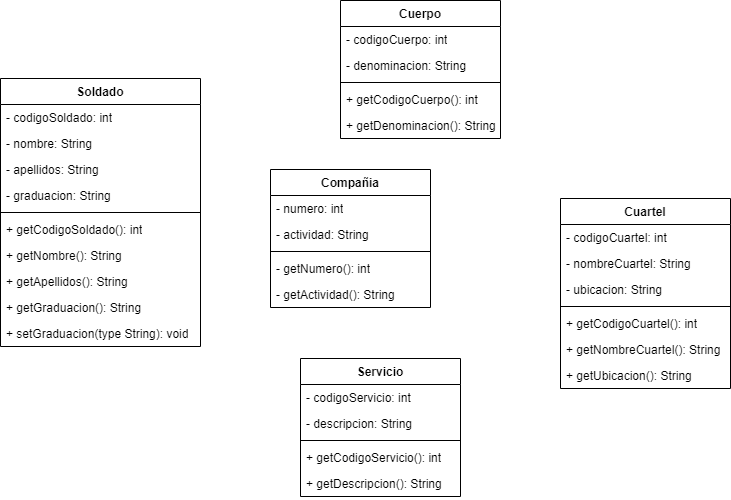

The diagram above was exported from draw.io. Its source (the exported page's mxGraphModel, read from the mxfile embedded in the PNG):
<mxGraphModel dx="1050" dy="591" grid="1" gridSize="10" guides="1" tooltips="1" connect="1" arrows="1" fold="1" page="1" pageScale="1" pageWidth="827" pageHeight="1169" background="#ffffff" math="0" shadow="0">
  <root>
    <mxCell id="0" />
    <mxCell id="1" parent="0" />
    <mxCell id="PpWsyIpX_qgF2IGkZaWw-1" value="Soldado" style="swimlane;fontStyle=1;align=center;verticalAlign=top;childLayout=stackLayout;horizontal=1;startSize=26;horizontalStack=0;resizeParent=1;resizeParentMax=0;resizeLast=0;collapsible=1;marginBottom=0;whiteSpace=wrap;html=1;" vertex="1" parent="1">
      <mxGeometry x="50" y="180" width="200" height="268" as="geometry" />
    </mxCell>
    <mxCell id="PpWsyIpX_qgF2IGkZaWw-2" value="- codigoSoldado: int" style="text;strokeColor=none;fillColor=none;align=left;verticalAlign=top;spacingLeft=4;spacingRight=4;overflow=hidden;rotatable=0;points=[[0,0.5],[1,0.5]];portConstraint=eastwest;whiteSpace=wrap;html=1;" vertex="1" parent="PpWsyIpX_qgF2IGkZaWw-1">
      <mxGeometry y="26" width="200" height="26" as="geometry" />
    </mxCell>
    <mxCell id="PpWsyIpX_qgF2IGkZaWw-6" value="- nombre: String" style="text;strokeColor=none;fillColor=none;align=left;verticalAlign=top;spacingLeft=4;spacingRight=4;overflow=hidden;rotatable=0;points=[[0,0.5],[1,0.5]];portConstraint=eastwest;whiteSpace=wrap;html=1;" vertex="1" parent="PpWsyIpX_qgF2IGkZaWw-1">
      <mxGeometry y="52" width="200" height="26" as="geometry" />
    </mxCell>
    <mxCell id="PpWsyIpX_qgF2IGkZaWw-5" value="- apellidos: String" style="text;strokeColor=none;fillColor=none;align=left;verticalAlign=top;spacingLeft=4;spacingRight=4;overflow=hidden;rotatable=0;points=[[0,0.5],[1,0.5]];portConstraint=eastwest;whiteSpace=wrap;html=1;" vertex="1" parent="PpWsyIpX_qgF2IGkZaWw-1">
      <mxGeometry y="78" width="200" height="26" as="geometry" />
    </mxCell>
    <mxCell id="PpWsyIpX_qgF2IGkZaWw-7" value="- graduacion: String" style="text;strokeColor=none;fillColor=none;align=left;verticalAlign=top;spacingLeft=4;spacingRight=4;overflow=hidden;rotatable=0;points=[[0,0.5],[1,0.5]];portConstraint=eastwest;whiteSpace=wrap;html=1;" vertex="1" parent="PpWsyIpX_qgF2IGkZaWw-1">
      <mxGeometry y="104" width="200" height="26" as="geometry" />
    </mxCell>
    <mxCell id="PpWsyIpX_qgF2IGkZaWw-3" value="" style="line;strokeWidth=1;fillColor=none;align=left;verticalAlign=middle;spacingTop=-1;spacingLeft=3;spacingRight=3;rotatable=0;labelPosition=right;points=[];portConstraint=eastwest;strokeColor=inherit;" vertex="1" parent="PpWsyIpX_qgF2IGkZaWw-1">
      <mxGeometry y="130" width="200" height="8" as="geometry" />
    </mxCell>
    <mxCell id="PpWsyIpX_qgF2IGkZaWw-4" value="+ getCodigoSoldado(): int" style="text;strokeColor=none;fillColor=none;align=left;verticalAlign=top;spacingLeft=4;spacingRight=4;overflow=hidden;rotatable=0;points=[[0,0.5],[1,0.5]];portConstraint=eastwest;whiteSpace=wrap;html=1;" vertex="1" parent="PpWsyIpX_qgF2IGkZaWw-1">
      <mxGeometry y="138" width="200" height="26" as="geometry" />
    </mxCell>
    <mxCell id="PpWsyIpX_qgF2IGkZaWw-14" value="+ getNombre(): String" style="text;strokeColor=none;fillColor=none;align=left;verticalAlign=top;spacingLeft=4;spacingRight=4;overflow=hidden;rotatable=0;points=[[0,0.5],[1,0.5]];portConstraint=eastwest;whiteSpace=wrap;html=1;" vertex="1" parent="PpWsyIpX_qgF2IGkZaWw-1">
      <mxGeometry y="164" width="200" height="26" as="geometry" />
    </mxCell>
    <mxCell id="PpWsyIpX_qgF2IGkZaWw-16" value="+ getApellidos(): String" style="text;strokeColor=none;fillColor=none;align=left;verticalAlign=top;spacingLeft=4;spacingRight=4;overflow=hidden;rotatable=0;points=[[0,0.5],[1,0.5]];portConstraint=eastwest;whiteSpace=wrap;html=1;" vertex="1" parent="PpWsyIpX_qgF2IGkZaWw-1">
      <mxGeometry y="190" width="200" height="26" as="geometry" />
    </mxCell>
    <mxCell id="PpWsyIpX_qgF2IGkZaWw-17" value="+ getGraduacion(): String" style="text;strokeColor=none;fillColor=none;align=left;verticalAlign=top;spacingLeft=4;spacingRight=4;overflow=hidden;rotatable=0;points=[[0,0.5],[1,0.5]];portConstraint=eastwest;whiteSpace=wrap;html=1;" vertex="1" parent="PpWsyIpX_qgF2IGkZaWw-1">
      <mxGeometry y="216" width="200" height="26" as="geometry" />
    </mxCell>
    <mxCell id="PpWsyIpX_qgF2IGkZaWw-15" value="+ setGraduacion(type String): void" style="text;strokeColor=none;fillColor=none;align=left;verticalAlign=top;spacingLeft=4;spacingRight=4;overflow=hidden;rotatable=0;points=[[0,0.5],[1,0.5]];portConstraint=eastwest;whiteSpace=wrap;html=1;" vertex="1" parent="PpWsyIpX_qgF2IGkZaWw-1">
      <mxGeometry y="242" width="200" height="26" as="geometry" />
    </mxCell>
    <mxCell id="PpWsyIpX_qgF2IGkZaWw-8" value="Cuartel" style="swimlane;fontStyle=1;align=center;verticalAlign=top;childLayout=stackLayout;horizontal=1;startSize=26;horizontalStack=0;resizeParent=1;resizeParentMax=0;resizeLast=0;collapsible=1;marginBottom=0;whiteSpace=wrap;html=1;" vertex="1" parent="1">
      <mxGeometry x="610" y="300" width="170" height="190" as="geometry" />
    </mxCell>
    <mxCell id="PpWsyIpX_qgF2IGkZaWw-9" value="- codigoCuartel: int" style="text;strokeColor=none;fillColor=none;align=left;verticalAlign=top;spacingLeft=4;spacingRight=4;overflow=hidden;rotatable=0;points=[[0,0.5],[1,0.5]];portConstraint=eastwest;whiteSpace=wrap;html=1;" vertex="1" parent="PpWsyIpX_qgF2IGkZaWw-8">
      <mxGeometry y="26" width="170" height="26" as="geometry" />
    </mxCell>
    <mxCell id="PpWsyIpX_qgF2IGkZaWw-13" value="- nombreCuartel: String" style="text;strokeColor=none;fillColor=none;align=left;verticalAlign=top;spacingLeft=4;spacingRight=4;overflow=hidden;rotatable=0;points=[[0,0.5],[1,0.5]];portConstraint=eastwest;whiteSpace=wrap;html=1;" vertex="1" parent="PpWsyIpX_qgF2IGkZaWw-8">
      <mxGeometry y="52" width="170" height="26" as="geometry" />
    </mxCell>
    <mxCell id="PpWsyIpX_qgF2IGkZaWw-12" value="- ubicacion: String" style="text;strokeColor=none;fillColor=none;align=left;verticalAlign=top;spacingLeft=4;spacingRight=4;overflow=hidden;rotatable=0;points=[[0,0.5],[1,0.5]];portConstraint=eastwest;whiteSpace=wrap;html=1;" vertex="1" parent="PpWsyIpX_qgF2IGkZaWw-8">
      <mxGeometry y="78" width="170" height="26" as="geometry" />
    </mxCell>
    <mxCell id="PpWsyIpX_qgF2IGkZaWw-10" value="" style="line;strokeWidth=1;fillColor=none;align=left;verticalAlign=middle;spacingTop=-1;spacingLeft=3;spacingRight=3;rotatable=0;labelPosition=right;points=[];portConstraint=eastwest;strokeColor=inherit;" vertex="1" parent="PpWsyIpX_qgF2IGkZaWw-8">
      <mxGeometry y="104" width="170" height="8" as="geometry" />
    </mxCell>
    <mxCell id="PpWsyIpX_qgF2IGkZaWw-11" value="+ getCodigoCuartel(): int" style="text;strokeColor=none;fillColor=none;align=left;verticalAlign=top;spacingLeft=4;spacingRight=4;overflow=hidden;rotatable=0;points=[[0,0.5],[1,0.5]];portConstraint=eastwest;whiteSpace=wrap;html=1;" vertex="1" parent="PpWsyIpX_qgF2IGkZaWw-8">
      <mxGeometry y="112" width="170" height="26" as="geometry" />
    </mxCell>
    <mxCell id="PpWsyIpX_qgF2IGkZaWw-20" value="+ getNombreCuartel(): String" style="text;strokeColor=none;fillColor=none;align=left;verticalAlign=top;spacingLeft=4;spacingRight=4;overflow=hidden;rotatable=0;points=[[0,0.5],[1,0.5]];portConstraint=eastwest;whiteSpace=wrap;html=1;" vertex="1" parent="PpWsyIpX_qgF2IGkZaWw-8">
      <mxGeometry y="138" width="170" height="26" as="geometry" />
    </mxCell>
    <mxCell id="PpWsyIpX_qgF2IGkZaWw-19" value="+ getUbicacion(): String" style="text;strokeColor=none;fillColor=none;align=left;verticalAlign=top;spacingLeft=4;spacingRight=4;overflow=hidden;rotatable=0;points=[[0,0.5],[1,0.5]];portConstraint=eastwest;whiteSpace=wrap;html=1;" vertex="1" parent="PpWsyIpX_qgF2IGkZaWw-8">
      <mxGeometry y="164" width="170" height="26" as="geometry" />
    </mxCell>
    <mxCell id="PpWsyIpX_qgF2IGkZaWw-21" value="Cuerpo" style="swimlane;fontStyle=1;align=center;verticalAlign=top;childLayout=stackLayout;horizontal=1;startSize=26;horizontalStack=0;resizeParent=1;resizeParentMax=0;resizeLast=0;collapsible=1;marginBottom=0;whiteSpace=wrap;html=1;" vertex="1" parent="1">
      <mxGeometry x="390" y="102" width="160" height="138" as="geometry" />
    </mxCell>
    <mxCell id="PpWsyIpX_qgF2IGkZaWw-22" value="- codigoCuerpo: int" style="text;strokeColor=none;fillColor=none;align=left;verticalAlign=top;spacingLeft=4;spacingRight=4;overflow=hidden;rotatable=0;points=[[0,0.5],[1,0.5]];portConstraint=eastwest;whiteSpace=wrap;html=1;" vertex="1" parent="PpWsyIpX_qgF2IGkZaWw-21">
      <mxGeometry y="26" width="160" height="26" as="geometry" />
    </mxCell>
    <mxCell id="PpWsyIpX_qgF2IGkZaWw-25" value="- denominacion: String" style="text;strokeColor=none;fillColor=none;align=left;verticalAlign=top;spacingLeft=4;spacingRight=4;overflow=hidden;rotatable=0;points=[[0,0.5],[1,0.5]];portConstraint=eastwest;whiteSpace=wrap;html=1;" vertex="1" parent="PpWsyIpX_qgF2IGkZaWw-21">
      <mxGeometry y="52" width="160" height="26" as="geometry" />
    </mxCell>
    <mxCell id="PpWsyIpX_qgF2IGkZaWw-23" value="" style="line;strokeWidth=1;fillColor=none;align=left;verticalAlign=middle;spacingTop=-1;spacingLeft=3;spacingRight=3;rotatable=0;labelPosition=right;points=[];portConstraint=eastwest;strokeColor=inherit;" vertex="1" parent="PpWsyIpX_qgF2IGkZaWw-21">
      <mxGeometry y="78" width="160" height="8" as="geometry" />
    </mxCell>
    <mxCell id="PpWsyIpX_qgF2IGkZaWw-24" value="+ getCodigoCuerpo(): int" style="text;strokeColor=none;fillColor=none;align=left;verticalAlign=top;spacingLeft=4;spacingRight=4;overflow=hidden;rotatable=0;points=[[0,0.5],[1,0.5]];portConstraint=eastwest;whiteSpace=wrap;html=1;" vertex="1" parent="PpWsyIpX_qgF2IGkZaWw-21">
      <mxGeometry y="86" width="160" height="26" as="geometry" />
    </mxCell>
    <mxCell id="PpWsyIpX_qgF2IGkZaWw-26" value="+ getDenominacion(): String" style="text;strokeColor=none;fillColor=none;align=left;verticalAlign=top;spacingLeft=4;spacingRight=4;overflow=hidden;rotatable=0;points=[[0,0.5],[1,0.5]];portConstraint=eastwest;whiteSpace=wrap;html=1;" vertex="1" parent="PpWsyIpX_qgF2IGkZaWw-21">
      <mxGeometry y="112" width="160" height="26" as="geometry" />
    </mxCell>
    <mxCell id="PpWsyIpX_qgF2IGkZaWw-30" value="Compañia" style="swimlane;fontStyle=1;align=center;verticalAlign=top;childLayout=stackLayout;horizontal=1;startSize=26;horizontalStack=0;resizeParent=1;resizeParentMax=0;resizeLast=0;collapsible=1;marginBottom=0;whiteSpace=wrap;html=1;" vertex="1" parent="1">
      <mxGeometry x="320" y="271" width="160" height="138" as="geometry" />
    </mxCell>
    <mxCell id="PpWsyIpX_qgF2IGkZaWw-35" value="- numero: int" style="text;strokeColor=none;fillColor=none;align=left;verticalAlign=top;spacingLeft=4;spacingRight=4;overflow=hidden;rotatable=0;points=[[0,0.5],[1,0.5]];portConstraint=eastwest;whiteSpace=wrap;html=1;" vertex="1" parent="PpWsyIpX_qgF2IGkZaWw-30">
      <mxGeometry y="26" width="160" height="26" as="geometry" />
    </mxCell>
    <mxCell id="PpWsyIpX_qgF2IGkZaWw-34" value="- actividad: String" style="text;strokeColor=none;fillColor=none;align=left;verticalAlign=top;spacingLeft=4;spacingRight=4;overflow=hidden;rotatable=0;points=[[0,0.5],[1,0.5]];portConstraint=eastwest;whiteSpace=wrap;html=1;" vertex="1" parent="PpWsyIpX_qgF2IGkZaWw-30">
      <mxGeometry y="52" width="160" height="26" as="geometry" />
    </mxCell>
    <mxCell id="PpWsyIpX_qgF2IGkZaWw-32" value="" style="line;strokeWidth=1;fillColor=none;align=left;verticalAlign=middle;spacingTop=-1;spacingLeft=3;spacingRight=3;rotatable=0;labelPosition=right;points=[];portConstraint=eastwest;strokeColor=inherit;" vertex="1" parent="PpWsyIpX_qgF2IGkZaWw-30">
      <mxGeometry y="78" width="160" height="8" as="geometry" />
    </mxCell>
    <mxCell id="PpWsyIpX_qgF2IGkZaWw-33" value="- getNumero(): int" style="text;strokeColor=none;fillColor=none;align=left;verticalAlign=top;spacingLeft=4;spacingRight=4;overflow=hidden;rotatable=0;points=[[0,0.5],[1,0.5]];portConstraint=eastwest;whiteSpace=wrap;html=1;" vertex="1" parent="PpWsyIpX_qgF2IGkZaWw-30">
      <mxGeometry y="86" width="160" height="26" as="geometry" />
    </mxCell>
    <mxCell id="PpWsyIpX_qgF2IGkZaWw-38" value="- getActividad(): String" style="text;strokeColor=none;fillColor=none;align=left;verticalAlign=top;spacingLeft=4;spacingRight=4;overflow=hidden;rotatable=0;points=[[0,0.5],[1,0.5]];portConstraint=eastwest;whiteSpace=wrap;html=1;" vertex="1" parent="PpWsyIpX_qgF2IGkZaWw-30">
      <mxGeometry y="112" width="160" height="26" as="geometry" />
    </mxCell>
    <mxCell id="PpWsyIpX_qgF2IGkZaWw-39" value="Servicio" style="swimlane;fontStyle=1;align=center;verticalAlign=top;childLayout=stackLayout;horizontal=1;startSize=26;horizontalStack=0;resizeParent=1;resizeParentMax=0;resizeLast=0;collapsible=1;marginBottom=0;whiteSpace=wrap;html=1;" vertex="1" parent="1">
      <mxGeometry x="350" y="460" width="160" height="138" as="geometry" />
    </mxCell>
    <mxCell id="PpWsyIpX_qgF2IGkZaWw-40" value="- codigoServicio: int" style="text;strokeColor=none;fillColor=none;align=left;verticalAlign=top;spacingLeft=4;spacingRight=4;overflow=hidden;rotatable=0;points=[[0,0.5],[1,0.5]];portConstraint=eastwest;whiteSpace=wrap;html=1;" vertex="1" parent="PpWsyIpX_qgF2IGkZaWw-39">
      <mxGeometry y="26" width="160" height="26" as="geometry" />
    </mxCell>
    <mxCell id="PpWsyIpX_qgF2IGkZaWw-43" value="- descripcion: String" style="text;strokeColor=none;fillColor=none;align=left;verticalAlign=top;spacingLeft=4;spacingRight=4;overflow=hidden;rotatable=0;points=[[0,0.5],[1,0.5]];portConstraint=eastwest;whiteSpace=wrap;html=1;" vertex="1" parent="PpWsyIpX_qgF2IGkZaWw-39">
      <mxGeometry y="52" width="160" height="26" as="geometry" />
    </mxCell>
    <mxCell id="PpWsyIpX_qgF2IGkZaWw-41" value="" style="line;strokeWidth=1;fillColor=none;align=left;verticalAlign=middle;spacingTop=-1;spacingLeft=3;spacingRight=3;rotatable=0;labelPosition=right;points=[];portConstraint=eastwest;strokeColor=inherit;" vertex="1" parent="PpWsyIpX_qgF2IGkZaWw-39">
      <mxGeometry y="78" width="160" height="8" as="geometry" />
    </mxCell>
    <mxCell id="PpWsyIpX_qgF2IGkZaWw-42" value="+ getCodigoServicio(): int" style="text;strokeColor=none;fillColor=none;align=left;verticalAlign=top;spacingLeft=4;spacingRight=4;overflow=hidden;rotatable=0;points=[[0,0.5],[1,0.5]];portConstraint=eastwest;whiteSpace=wrap;html=1;" vertex="1" parent="PpWsyIpX_qgF2IGkZaWw-39">
      <mxGeometry y="86" width="160" height="26" as="geometry" />
    </mxCell>
    <mxCell id="PpWsyIpX_qgF2IGkZaWw-44" value="+ getDescripcion(): String" style="text;strokeColor=none;fillColor=none;align=left;verticalAlign=top;spacingLeft=4;spacingRight=4;overflow=hidden;rotatable=0;points=[[0,0.5],[1,0.5]];portConstraint=eastwest;whiteSpace=wrap;html=1;" vertex="1" parent="PpWsyIpX_qgF2IGkZaWw-39">
      <mxGeometry y="112" width="160" height="26" as="geometry" />
    </mxCell>
  </root>
</mxGraphModel>